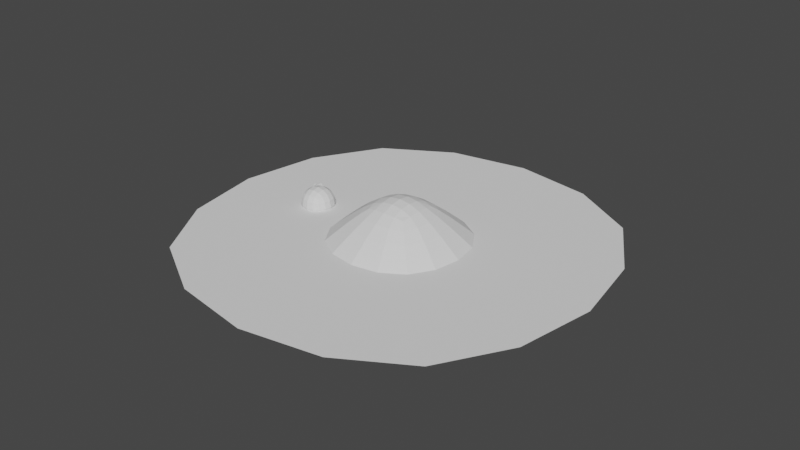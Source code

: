 # Source: World.blend  (saved by Blender 3.5.10; exported with 4.5.12 LTS)
import bpy
from mathutils import Matrix  # noqa: F401  (used for matrix-valued properties, if any)

bpy.ops.wm.read_factory_settings(use_empty=True)
scene = bpy.context.scene
scene.name = 'Scene'

# ---- collections
col_collection = bpy.data.collections.new('Collection'); scene.collection.children.link(col_collection)

# ---- materials (node trees are filled in below, after node groups)
mat_house = bpy.data.materials.new('House')
mat_house.use_transparent_shadow = False
mat_wood = bpy.data.materials.new('Wood')
mat_wood.use_transparent_shadow = False

# ---- node groups
ng_auto_smooth = bpy.data.node_groups.new('Auto Smooth', 'GeometryNodeTree')
_s = ng_auto_smooth.interface.new_socket(name='Geometry', in_out='OUTPUT', socket_type='NodeSocketGeometry')
_s = ng_auto_smooth.interface.new_socket(name='Geometry', in_out='INPUT', socket_type='NodeSocketGeometry')
_s = ng_auto_smooth.interface.new_socket(name='Angle', in_out='INPUT', socket_type='NodeSocketFloat')
_s.subtype = 'ANGLE'
_s.min_value = 0.0
_s.max_value = 3.142
ng_auto_smooth.is_modifier = True
_N = ng_auto_smooth.nodes; _L = ng_auto_smooth.links
n0 = _N.new('NodeGroupOutput'); n0.name = 'Group Output'; n0.location = (480, -100)
n1 = _N.new('NodeGroupInput'); n1.name = 'Group Input'; n1.location = (-420, -300)
n2 = _N.new('NodeGroupInput'); n2.name = 'Group Input.001'; n2.location = (-60, -100)
n3 = _N.new('GeometryNodeSetShadeSmooth'); n3.name = 'Set Shade Smooth'; n3.location = (120, -100)
n3.domain = 'EDGE'
n4 = _N.new('GeometryNodeSetShadeSmooth'); n4.name = 'Set Shade Smooth.001'; n4.location = (300, -100)
n5 = _N.new('GeometryNodeInputMeshEdgeAngle'); n5.name = 'Edge Angle'; n5.location = (-420, -220)
n6 = _N.new('GeometryNodeInputEdgeSmooth'); n6.name = 'Is Edge Smooth'; n6.location = (-60, -160)
n7 = _N.new('GeometryNodeInputShadeSmooth'); n7.name = 'Is Face Smooth'; n7.location = (-240, -340)
n8 = _N.new('FunctionNodeBooleanMath'); n8.name = 'Boolean Math'; n8.location = (-60, -220)
n9 = _N.new('FunctionNodeCompare'); n9.name = 'Compare'; n9.location = (-240, -180)
n9.operation = 'LESS_EQUAL'
_L.new(n5.outputs[0], n9.inputs[0])
_L.new(n4.outputs[0], n0.inputs[0])
_L.new(n1.outputs[1], n9.inputs[1])
_L.new(n9.outputs[0], n8.inputs[0])
_L.new(n7.outputs[0], n8.inputs[1])
_L.new(n2.outputs[0], n3.inputs[0])
_L.new(n6.outputs[0], n3.inputs[1])
_L.new(n3.outputs[0], n4.inputs[0])
_L.new(n8.outputs[0], n3.inputs[2])
n0.is_active_output = True

# ---- material node trees
mat_house.use_nodes = True; mat_house.node_tree.nodes.clear()
_N = mat_house.node_tree.nodes; _L = mat_house.node_tree.links
n0 = _N.new('ShaderNodeBsdfPrincipled'); n0.name = 'Principled BSDF'; n0.location = (10, 300)
n0.distribution = 'GGX'
n0.subsurface_method = 'RANDOM_WALK_SKIN'
n0.inputs[3].default_value = 1.45
n0.inputs[27].default_value = (0.0, 0.0, 0.0, 1.0)
n0.inputs[28].default_value = 1.0
n1 = _N.new('ShaderNodeOutputMaterial'); n1.name = 'Material Output'; n1.location = (300, 300)
_L.new(n0.outputs[0], n1.inputs[0])
n1.is_active_output = True
mat_wood.use_nodes = True; mat_wood.node_tree.nodes.clear()
_N = mat_wood.node_tree.nodes; _L = mat_wood.node_tree.links
n0 = _N.new('ShaderNodeBsdfPrincipled'); n0.name = 'Principled BSDF'; n0.location = (10, 300)
n0.distribution = 'GGX'
n0.subsurface_method = 'RANDOM_WALK_SKIN'
n0.inputs[3].default_value = 1.45
n0.inputs[27].default_value = (0.0, 0.0, 0.0, 1.0)
n0.inputs[28].default_value = 1.0
n1 = _N.new('ShaderNodeOutputMaterial'); n1.name = 'Material Output'; n1.location = (300, 300)
_L.new(n0.outputs[0], n1.inputs[0])
n1.is_active_output = True

# ---- world
world_world = bpy.data.worlds.new('World'); scene.world = world_world
world_world.use_nodes = True; world_world.node_tree.nodes.clear()
_N = world_world.node_tree.nodes; _L = world_world.node_tree.links
n0 = _N.new('ShaderNodeOutputWorld'); n0.name = 'World Output'; n0.location = (300, 300)
n1 = _N.new('ShaderNodeBackground'); n1.name = 'Background'; n1.location = (10, 300)
n1.inputs[0].default_value = (0.05088, 0.05088, 0.05088, 1.0)
_L.new(n1.outputs[0], n0.inputs[0])
n0.is_active_output = True
world_world.color = (0.05088, 0.05088, 0.05088)
world_world.use_sun_shadow = False
world_world.sun_shadow_jitter_overblur = 0.0

# ---- meshes
me_plane = bpy.data.meshes.new('Plane')
me_plane.from_pydata([(-40.2, -40.2, 0.0), (40.2, -40.2, 0.0), (-40.2, 40.2, 0.0), (40.2, 40.2, 0.0), (-14.74, -14.74, -1.064), (-3.569, -3.569, 7.891), (-14.74, 14.74, -1.064), (-3.569, 3.569, 7.891), (14.74, -14.74, -1.064), (3.569, -3.569, 7.891), (14.74, 14.74, -1.064), (3.569, 3.569, 7.891), (-22.81, -3.119, -3.174), (-22.81, -3.119, 3.985), (-22.81, 4.04, -3.174), (-22.81, 4.04, 3.985), (-15.65, -3.119, -3.174), (-15.65, -3.119, 3.985), (-15.65, 4.04, -3.174), (-15.65, 4.04, 3.985)], [], [(0, 1, 3, 2), (4, 5, 7, 6), (6, 7, 11, 10), (10, 11, 9, 8), (8, 9, 5, 4), (11, 7, 5, 9), (12, 13, 15, 14), (14, 15, 19, 18), (18, 19, 17, 16), (16, 17, 13, 12), (14, 18, 16, 12), (19, 15, 13, 17)])
_uv = me_plane.uv_layers.new(name='UVMap')
_uv.uv.foreach_set('vector', [0.0, 0.0, 1.0, 0.0, 1.0, 1.0, 0.0, 1.0, 0.375, 0.0, 0.625, 0.0, 0.625, 0.25, 0.375, 0.25, 0.375, 0.25, 0.625, 0.25, 0.625, 0.5, 0.375, 0.5, 0.375, 0.5, 0.625, 0.5, 0.625, 0.75, 0.375, 0.75, 0.375, 0.75, 0.625, 0.75, 0.625, 1.0, 0.375, 1.0, 0.625, 0.5, 0.875, 0.5, 0.875, 0.75, 0.625, 0.75, 0.375, 0.0, 0.625, 0.0, 0.625, 0.25, 0.375, 0.25, 0.375, 0.25, 0.625, 0.25, 0.625, 0.5, 0.375, 0.5, 0.375, 0.5, 0.625, 0.5, 0.625, 0.75, 0.375, 0.75, 0.375, 0.75, 0.625, 0.75, 0.625, 1.0, 0.375, 1.0, 0.125, 0.5, 0.375, 0.5, 0.375, 0.75, 0.125, 0.75, 0.625, 0.5, 0.875, 0.5, 0.875, 0.75, 0.625, 0.75])
me_plane.update()
me_cube_001 = bpy.data.meshes.new('Cube.001')
me_cube_001.from_pydata([(-0.2359, -2.151, 4.282), (-0.2359, 2.151, -0.02098), (-0.2359, 2.151, 4.282), (-0.2359, -2.151, -0.02098), (-0.2359, -2.151, 2.102), (-0.2359, 2.151, 2.102), (-0.2359, -2.151, 2.5), (-0.2359, 2.151, 2.5), (1.765, -2.151, -0.02098), (1.765, 2.151, 4.282), (1.765, -2.151, 4.282), (1.765, 2.151, -0.02098), (1.765, 2.151, 2.102), (1.765, -2.151, 2.102), (1.765, 2.151, 2.5), (1.765, -2.151, 2.5), (-2.151, 2.151, 2.5), (1.415, -2.151, 2.5), (1.415, 2.151, 2.5), (0.1132, 2.151, 2.5), (0.1132, -2.151, 2.5), (2.151, 2.151, 2.5), (2.151, -2.151, 2.5), (-2.151, -2.151, 2.5), (-2.151, -2.151, 2.102), (2.151, -2.151, 2.102), (2.151, 2.151, 2.102), (-2.151, 2.151, 2.102), (0.1132, -2.151, 2.102), (0.1132, 2.151, 2.102), (1.415, 2.151, 2.102), (1.415, -2.151, 2.102), (1.415, -2.151, -0.02098), (1.415, 2.151, 4.282), (1.415, 2.151, -0.02098), (1.415, -2.151, 4.282), (0.1132, -2.151, 4.282), (0.1132, -2.151, -0.02098), (0.1132, 2.151, 4.282), (0.1132, 2.151, -0.02098), (-2.151, 2.151, -0.02098), (-2.151, 2.151, 4.282), (2.151, 2.151, -0.02098), (2.151, 2.151, 4.282), (-2.151, -2.151, -0.02098), (-2.151, -2.151, 4.282), (2.151, -2.151, -0.02098), (2.151, -2.151, 4.282), (-0.3031, 2.363, 2.5), (-0.3031, 2.363, 2.102), (-0.2411, -2.31, 2.5), (-0.2411, -2.31, 2.102), (-0.2411, -2.31, -0.02098), (0.1164, -2.31, 2.102), (-2.383, 2.363, 2.102), (0.1164, -2.31, 2.5), (-2.383, 2.363, 2.5), (1.761, -2.31, 2.5), (1.761, -2.31, 2.102), (1.869, 2.363, 2.5), (1.869, 2.363, 2.102), (1.761, -2.31, -0.02098), (1.404, -2.31, -0.02098), (1.49, 2.363, 2.102), (2.289, -2.31, 2.102), (1.49, 2.363, 2.5), (2.289, -2.31, 2.5), (1.404, -2.31, 2.5), (0.07604, 2.363, 2.5), (2.289, 2.363, 2.5), (-2.383, -2.31, 2.5), (1.404, -2.31, 2.102), (0.07604, 2.363, 2.102), (2.289, 2.363, 2.102), (-2.383, -2.31, 2.102), (0.1164, -2.31, -0.02098), (-0.3414, 2.474, 2.5), (-0.3414, 2.474, 2.102), (-0.2764, -2.421, 2.5), (-0.2764, -2.421, 2.102), (0.09817, -2.421, 2.102), (-2.521, 2.474, 2.102), (0.09817, -2.421, 2.5), (-2.521, 2.474, 2.5), (1.822, -2.421, 2.5), (1.822, -2.421, 2.102), (1.935, 2.474, 2.5), (1.935, 2.474, 2.102), (1.537, 2.474, 2.102), (2.375, -2.421, 2.102), (1.537, 2.474, 2.5), (2.375, -2.421, 2.5), (1.447, -2.421, 2.5), (0.05587, 2.474, 2.5), (2.375, 2.474, 2.5), (-2.521, -2.421, 2.5), (1.447, -2.421, 2.102), (0.05587, 2.474, 2.102), (2.375, 2.474, 2.102), (-2.521, -2.421, 2.102), (-0.2025, -2.421, 2.414), (-0.2025, -2.421, 2.187), (0.02427, -2.421, 2.187), (0.02427, -2.421, 2.414), (1.748, -2.421, 2.414), (1.748, -2.421, 2.187), (1.521, -2.421, 2.414), (1.521, -2.421, 2.187), (-0.2495, -2.421, 2.301), (-0.08911, -2.421, 2.141), (-0.08911, -2.421, 2.461), (1.795, -2.421, 2.301), (1.634, -2.421, 2.461), (1.634, -2.421, 2.14), (0.07123, -2.421, 2.301), (1.474, -2.421, 2.301), (1.634, -2.624, 2.301), (-0.08911, -2.624, 2.301), (-0.1875, -2.624, 2.301), (-0.2495, -2.567, 2.301), (-0.2025, -2.567, 2.187), (-0.1587, -2.624, 2.231), (-0.08911, -2.567, 2.141), (-0.08911, -2.624, 2.202), (-0.08911, -2.624, 2.399), (-0.08911, -2.567, 2.461), (-0.2025, -2.567, 2.414), (-0.1587, -2.624, 2.37), (1.795, -2.567, 2.301), (1.733, -2.624, 2.301), (1.704, -2.624, 2.231), (1.748, -2.567, 2.187), (1.634, -2.624, 2.399), (1.634, -2.567, 2.461), (1.565, -2.624, 2.37), (1.521, -2.567, 2.414), (1.634, -2.567, 2.14), (1.634, -2.624, 2.202), (1.565, -2.624, 2.231), (1.521, -2.567, 2.187), (0.07123, -2.567, 2.301), (0.009295, -2.624, 2.301), (-0.01953, -2.624, 2.231), (0.02427, -2.567, 2.187), (1.536, -2.624, 2.301), (1.474, -2.567, 2.301), (-0.01953, -2.624, 2.37), (0.02427, -2.567, 2.414), (1.704, -2.624, 2.37), (1.748, -2.567, 2.414), (1.063, -2.105, 1.072), (1.046, -2.105, 1.07), (1.028, -2.105, 1.065), (1.013, -2.105, 1.057), (0.9989, -2.105, 1.045), (0.9876, -2.105, 1.032), (0.9791, -2.105, 1.016), (0.9739, -2.105, 0.9988), (0.9722, -2.105, 0.981), (0.9739, -2.105, 0.9633), (0.9791, -2.105, 0.9462), (0.9876, -2.105, 0.9304), (0.9989, -2.105, 0.9166), (1.013, -2.105, 0.9053), (1.028, -2.105, 0.8968), (1.046, -2.105, 0.8916), (1.063, -2.105, 0.8899), (1.081, -2.105, 0.8916), (1.098, -2.105, 0.8968), (1.114, -2.105, 0.9053), (1.128, -2.105, 0.9166), (1.139, -2.105, 0.9304), (1.148, -2.105, 0.9462), (1.153, -2.105, 0.9633), (1.154, -2.105, 0.981), (1.153, -2.105, 0.9988), (1.148, -2.105, 1.016), (1.139, -2.105, 1.032), (1.128, -2.105, 1.045), (1.114, -2.105, 1.057), (1.098, -2.105, 1.065), (1.081, -2.105, 1.07), (1.063, -2.175, 1.114), (1.063, -2.241, 1.047), (1.063, -2.208, 1.105), (1.063, -2.232, 1.08), (1.05, -2.241, 1.046), (1.037, -2.175, 1.111), (1.044, -2.232, 1.079), (1.039, -2.208, 1.102), (1.038, -2.241, 1.042), (1.013, -2.175, 1.103), (1.025, -2.232, 1.073), (1.016, -2.208, 1.095), (1.026, -2.241, 1.036), (0.9897, -2.175, 1.091), (1.008, -2.232, 1.064), (0.9947, -2.208, 1.084), (1.016, -2.241, 1.028), (0.9697, -2.175, 1.075), (0.993, -2.232, 1.051), (0.9759, -2.208, 1.068), (1.008, -2.241, 1.018), (0.9532, -2.175, 1.055), (0.9807, -2.232, 1.036), (0.9605, -2.208, 1.05), (1.002, -2.241, 1.006), (0.9409, -2.175, 1.032), (0.9715, -2.232, 1.019), (0.9491, -2.208, 1.028), (0.9982, -2.241, 0.994), (0.9334, -2.175, 1.007), (0.9658, -2.232, 1.0), (0.9421, -2.208, 1.005), (0.997, -2.241, 0.981), (0.9309, -2.175, 0.981), (0.9639, -2.232, 0.981), (0.9397, -2.208, 0.981), (0.9982, -2.241, 0.9681), (0.9334, -2.175, 0.9552), (0.9658, -2.232, 0.9616), (0.9421, -2.208, 0.9569), (1.002, -2.241, 0.9556), (0.9409, -2.175, 0.9303), (0.9715, -2.232, 0.943), (0.9491, -2.208, 0.9337), (1.008, -2.241, 0.9442), (0.9532, -2.175, 0.9074), (0.9807, -2.232, 0.9258), (0.9605, -2.208, 0.9124), (1.016, -2.241, 0.9341), (0.9697, -2.175, 0.8874), (0.993, -2.232, 0.9107), (0.9759, -2.208, 0.8936), (1.026, -2.241, 0.9258), (0.9897, -2.175, 0.8709), (1.008, -2.232, 0.8984), (0.9947, -2.208, 0.8782), (1.038, -2.241, 0.9197), (1.013, -2.175, 0.8586), (1.025, -2.232, 0.8892), (1.016, -2.208, 0.8668), (1.05, -2.241, 0.9159), (1.037, -2.175, 0.8511), (1.044, -2.232, 0.8835), (1.039, -2.208, 0.8598), (1.063, -2.241, 0.9147), (1.063, -2.175, 0.8486), (1.063, -2.232, 0.8816), (1.063, -2.208, 0.8574), (1.076, -2.241, 0.9159), (1.089, -2.175, 0.8511), (1.083, -2.232, 0.8835), (1.087, -2.208, 0.8598), (1.089, -2.241, 0.9197), (1.114, -2.175, 0.8586), (1.101, -2.232, 0.8892), (1.111, -2.208, 0.8668), (1.1, -2.241, 0.9258), (1.137, -2.175, 0.8709), (1.119, -2.232, 0.8984), (1.132, -2.208, 0.8782), (1.11, -2.241, 0.9341), (1.157, -2.175, 0.8874), (1.134, -2.232, 0.9107), (1.151, -2.208, 0.8936), (1.119, -2.241, 0.9442), (1.174, -2.175, 0.9074), (1.146, -2.232, 0.9258), (1.166, -2.208, 0.9124), (1.125, -2.241, 0.9556), (1.186, -2.175, 0.9303), (1.155, -2.232, 0.943), (1.178, -2.208, 0.9337), (1.128, -2.241, 0.9681), (1.193, -2.175, 0.9552), (1.161, -2.232, 0.9616), (1.185, -2.208, 0.9569), (1.13, -2.241, 0.981), (1.196, -2.175, 0.981), (1.163, -2.232, 0.981), (1.187, -2.208, 0.981), (1.128, -2.241, 0.994), (1.193, -2.175, 1.007), (1.161, -2.232, 1.0), (1.185, -2.208, 1.005), (1.125, -2.241, 1.006), (1.186, -2.175, 1.032), (1.155, -2.232, 1.019), (1.178, -2.208, 1.028), (1.119, -2.241, 1.018), (1.174, -2.175, 1.055), (1.146, -2.232, 1.036), (1.166, -2.208, 1.05), (1.11, -2.241, 1.028), (1.157, -2.175, 1.075), (1.134, -2.232, 1.051), (1.151, -2.208, 1.068), (1.1, -2.241, 1.036), (1.137, -2.175, 1.091), (1.119, -2.232, 1.064), (1.132, -2.208, 1.084), (1.089, -2.241, 1.042), (1.114, -2.175, 1.103), (1.101, -2.232, 1.073), (1.111, -2.208, 1.095), (1.076, -2.241, 1.046), (1.089, -2.175, 1.111), (1.083, -2.232, 1.079), (1.087, -2.208, 1.102), (-2.051, -2.264, 2.288), (0.06425, -2.252, 4.216), (-2.226, -2.264, 2.517), (-0.1107, -2.252, 4.445), (-2.051, -2.058, 2.288), (0.06425, -2.046, 4.216), (-2.226, -2.058, 2.517), (-0.1107, -2.046, 4.445), (2.224, -2.296, 2.432), (-0.1796, -2.296, 4.459), (2.041, -2.296, 2.208), (-0.3623, -2.296, 4.236), (2.224, -2.089, 2.432), (-0.1796, -2.089, 4.459), (2.041, -2.089, 2.208), (-0.3623, -2.089, 4.236), (-2.162, -2.257, -0.3774), (0.04602, -2.257, 2.079), (-2.377, -2.257, -0.1847), (-0.1684, -2.257, 2.272), (-2.162, -2.05, -0.3774), (0.04602, -2.05, 2.079), (-2.377, -2.05, -0.1847), (-0.1684, -2.05, 2.272), (-2.271, 2.039, -0.3149), (-2.235, -0.3089, 2.008), (-2.278, 2.242, -0.1099), (-2.242, -0.1063, 2.213), (-2.064, 2.045, -0.3128), (-2.029, -0.3037, 2.01), (-2.072, 2.247, -0.1078), (-2.036, -0.101, 2.215), (-2.147, -2.067, -0.2541), (-2.034, 0.131, 2.17), (-2.15, -2.27, -0.04906), (-2.038, -0.07175, 2.375), (-2.353, -2.062, -0.2519), (-2.241, 0.1366, 2.172), (-2.357, -2.264, -0.04694), (-2.244, -0.0661, 2.377), (-2.021, -1.896, 2.235), (-2.021, -1.896, 4.341), (-2.027, -2.184, 2.235), (-2.027, -2.184, 4.341), (-2.227, -1.892, 2.235), (-2.227, -1.892, 4.341), (-2.233, -2.18, 2.235), (-2.233, -2.18, 4.341), (2.215, -2.226, 1.978), (2.215, -2.226, 4.288), (1.926, -2.226, 1.978), (1.926, -2.226, 4.288), (2.215, -2.019, 1.978), (2.215, -2.019, 4.288), (1.926, -2.019, 1.978), (1.926, -2.019, 4.288), (2.036, 2.246, -0.249), (-0.1765, 2.236, 2.06), (2.238, 2.252, -0.044), (0.02616, 2.242, 2.265), (2.04, 2.039, -0.2469), (-0.172, 2.029, 2.062), (2.243, 2.046, -0.04188), (0.03067, 2.036, 2.267), (-1.996, 2.16, -0.2005), (0.2627, 2.033, 2.223), (-2.199, 2.164, 0.004533), (0.05995, 2.037, 2.428), (-1.99, 2.366, -0.1983), (0.269, 2.24, 2.225), (-2.193, 2.37, 0.006659), (0.06632, 2.244, 2.43), (-1.991, 2.288, 2.179), (-1.991, 2.288, 4.285), (-1.997, 1.999, 2.179), (-1.997, 1.999, 4.285), (-2.197, 2.292, 2.179), (-2.197, 2.292, 4.285), (-2.204, 2.004, 2.179), (-2.204, 2.004, 4.285), (2.374, 2.275, 2.204), (2.374, 2.275, 4.31), (2.368, 1.986, 2.204), (2.368, 1.986, 4.31), (2.168, 2.279, 2.204), (2.168, 2.279, 4.31), (2.161, 1.991, 2.204), (2.161, 1.991, 4.31), (2.069, 2.039, -0.3149), (2.105, -0.3089, 2.008), (2.062, 2.242, -0.1099), (2.098, -0.1063, 2.213), (2.276, 2.045, -0.3128), (2.312, -0.3037, 2.01), (2.269, 2.247, -0.1078), (2.304, -0.101, 2.215), (2.166, -2.053, -0.2804), (2.306, 0.131, 2.17), (2.162, -2.256, -0.07539), (2.302, -0.07175, 2.375), (1.959, -2.047, -0.2783), (2.099, 0.1366, 2.172), (1.956, -2.25, -0.07326), (2.096, -0.0661, 2.377), (-0.4543, 2.621, 5.826), (0.4543, 2.621, 5.826), (-0.2917, 2.621, 5.913), (-0.1005, 2.621, 5.958), (0.1005, 2.621, 5.958), (0.2917, 2.621, 5.913), (0.4543, -2.621, 5.826), (-0.4543, -2.621, 5.826), (0.2917, -2.621, 5.913), (0.1005, -2.621, 5.958), (-0.1005, -2.621, 5.958), (-0.2917, -2.621, 5.913), (-2.345, 2.621, 4.159), (-2.559, 2.621, 4.286), (-2.456, 2.621, 4.165), (-2.539, 2.621, 4.183), (-2.587, 2.621, 4.211), (-2.593, 2.621, 4.246), (2.559, 2.621, 4.286), (2.345, 2.621, 4.159), (2.593, 2.621, 4.246), (2.587, 2.621, 4.211), (2.539, 2.621, 4.183), (2.456, 2.621, 4.165), (-2.559, -2.621, 4.286), (-2.345, -2.621, 4.159), (-2.593, -2.621, 4.246), (-2.587, -2.621, 4.211), (-2.539, -2.621, 4.183), (-2.456, -2.621, 4.165), (2.345, -2.621, 4.159), (2.559, -2.621, 4.286), (2.456, -2.621, 4.165), (2.539, -2.621, 4.183), (2.587, -2.621, 4.211), (2.593, -2.621, 4.246), (-0.2207, 2.621, 5.635), (-0.3437, 2.621, 5.57), (-0.3437, -2.621, 5.57), (-0.2207, -2.621, 5.635), (-0.07605, 2.621, 5.669), (-0.07605, -2.621, 5.669), (0.07605, 2.621, 5.669), (0.07605, -2.621, 5.669), (0.2207, 2.621, 5.635), (0.2207, -2.621, 5.635), (0.3437, 2.621, 5.57), (0.3437, -2.621, 5.57), (1.858, -2.621, 4.313), (1.774, -2.621, 4.308), (1.774, 2.621, 4.308), (1.858, 2.621, 4.313), (1.921, -2.621, 4.326), (1.921, 2.621, 4.326), (1.957, -2.621, 4.348), (1.957, 2.621, 4.348), (1.962, -2.621, 4.374), (1.962, 2.621, 4.374), (1.936, -2.621, 4.404), (1.936, 2.621, 4.404), (-1.858, 2.621, 4.313), (-1.774, 2.621, 4.308), (-1.774, -2.621, 4.308), (-1.858, -2.621, 4.313), (-1.921, 2.621, 4.326), (-1.921, -2.621, 4.326), (-1.957, 2.621, 4.348), (-1.957, -2.621, 4.348), (-1.962, 2.621, 4.374), (-1.962, -2.621, 4.374), (-1.936, 2.621, 4.404), (-1.936, -2.621, 4.404), (-0.2917, 2.893, 5.913), (-0.4543, 2.893, 5.826), (-0.4543, -2.893, 5.826), (-0.2917, -2.893, 5.913), (-0.1005, 2.893, 5.958), (-0.1005, -2.893, 5.958), (0.1005, 2.893, 5.958), (0.1005, -2.893, 5.958), (0.2917, 2.893, 5.913), (0.2917, -2.893, 5.913), (0.4543, 2.893, 5.826), (0.4543, -2.893, 5.826), (-0.2207, 2.893, 5.635), (-0.3437, 2.893, 5.57), (-0.3437, -2.893, 5.57), (-0.2207, -2.893, 5.635), (-0.07605, 2.893, 5.669), (-0.07605, -2.893, 5.669), (0.07605, 2.893, 5.669), (0.07605, -2.893, 5.669), (0.2207, 2.893, 5.635), (0.2207, -2.893, 5.635), (0.3437, 2.893, 5.57), (0.3437, -2.893, 5.57), (-1.89, -1.988, 4.754), (-1.89, -1.988, 6.033), (-1.89, -1.082, 4.754), (-1.89, -1.082, 6.033), (-0.9843, -1.988, 4.754), (-0.9843, -1.988, 6.033), (-0.9843, -1.082, 4.754), (-0.9843, -1.082, 6.033), (-1.89, -1.988, 5.671), (-1.89, -1.082, 5.671), (-0.9843, -1.082, 5.671), (-0.9843, -1.988, 5.671), (-1.989, -2.087, 5.669), (-1.989, -2.087, 6.035), (-1.989, -0.9831, 6.035), (-0.8853, -0.9831, 6.035), (-0.8853, -2.087, 6.035), (-1.989, -0.9831, 5.669), (-0.8853, -0.9831, 5.669), (-0.8853, -2.087, 5.669), (-1.89, -1.988, 5.736), (-1.89, -1.082, 5.736), (-0.9843, -1.082, 5.736), (-0.9843, -1.988, 5.736)], [], [(37, 28, 53, 75), (15, 17, 67, 57), (40, 27, 5, 1), (8, 13, 58, 61), (16, 41, 2, 7), (20, 36, 0, 6), (36, 38, 2, 0), (22, 15, 57, 66), (18, 14, 59, 65), (46, 25, 13, 8), (34, 30, 12, 11), (22, 47, 10, 15), (47, 43, 9, 10), (18, 33, 9, 14), (4, 3, 52, 51), (13, 25, 64, 58), (16, 7, 48, 56), (27, 24, 74, 54), (12, 30, 63, 60), (20, 6, 50, 55), (24, 4, 51, 74), (5, 27, 54, 49), (25, 26, 73, 64), (39, 29, 30, 34), (1, 5, 29, 39), (32, 31, 28, 37), (11, 12, 26, 42), (42, 26, 25, 46), (3, 4, 24, 44), (44, 24, 27, 40), (15, 10, 35, 17), (10, 9, 33, 35), (19, 38, 33, 18), (7, 2, 38, 19), (17, 35, 36, 20), (35, 33, 38, 36), (14, 9, 43, 21), (21, 43, 47, 22), (6, 0, 45, 23), (23, 45, 41, 16), (0, 2, 41, 45), (57, 67, 92, 84), (70, 56, 83, 95), (75, 53, 51, 52), (64, 73, 98, 89), (66, 57, 84, 91), (50, 70, 95, 78), (56, 48, 76, 83), (73, 60, 87, 98), (65, 59, 86, 90), (69, 66, 91, 94), (55, 50, 78, 82), (53, 71, 96, 80), (58, 64, 89, 85), (61, 58, 71, 62), (19, 18, 65, 68), (7, 19, 68, 48), (17, 20, 55, 67), (30, 29, 72, 63), (14, 21, 69, 59), (29, 5, 49, 72), (3, 37, 75, 52), (21, 22, 66, 69), (31, 32, 62, 71), (32, 8, 61, 62), (28, 31, 71, 53), (6, 23, 70, 50), (26, 12, 60, 73), (23, 16, 56, 70), (81, 83, 76, 77), (78, 79, 101, 108, 100), (89, 91, 84, 85), (88, 90, 86, 87), (84, 92, 106, 112, 104), (97, 93, 90, 88), (77, 76, 93, 97), (96, 92, 82, 80), (87, 86, 94, 98), (98, 94, 91, 89), (79, 78, 95, 99), (99, 95, 83, 81), (74, 51, 79, 99), (68, 65, 90, 93), (54, 74, 99, 81), (71, 58, 85, 96), (48, 68, 93, 76), (63, 72, 97, 88), (51, 53, 80, 79), (67, 55, 82, 92), (60, 63, 88, 87), (72, 49, 77, 97), (49, 54, 81, 77), (59, 69, 94, 86), (112, 106, 135, 133), (114, 103, 147, 140), (80, 82, 103, 114, 102), (96, 85, 105, 113, 107), (85, 84, 104, 111, 105), (82, 78, 100, 110, 103), (92, 96, 107, 115, 106), (79, 80, 102, 109, 101), (106, 115, 145, 135), (137, 116, 144, 138), (113, 105, 131, 136), (116, 132, 134, 144), (141, 146, 124, 117), (129, 148, 132, 116), (101, 109, 122, 120), (104, 112, 133, 149), (115, 107, 139, 145), (111, 104, 149, 128), (130, 129, 116, 137), (100, 108, 119, 126), (110, 100, 126, 125), (105, 111, 128, 131), (102, 114, 140, 143), (123, 117, 118, 121), (107, 113, 136, 139), (109, 102, 143, 122), (117, 124, 127, 118), (103, 110, 125, 147), (142, 141, 117, 123), (119, 120, 121, 118), (123, 121, 120, 122), (125, 126, 127, 124), (129, 130, 131, 128), (133, 135, 134, 132), (137, 138, 139, 136), (141, 142, 143, 140), (145, 139, 138, 144), (126, 119, 118, 127), (142, 123, 122, 143), (147, 125, 124, 146), (148, 129, 128, 149), (149, 133, 132, 148), (130, 137, 136, 131), (146, 141, 140, 147), (135, 145, 144, 134), (108, 101, 120, 119), (154, 153, 195, 199), (181, 180, 303, 307), (168, 167, 251, 255), (155, 154, 199, 203), (169, 168, 255, 259), (156, 155, 203, 207), (151, 150, 182, 187), (170, 169, 259, 263), (157, 156, 207, 211), (171, 170, 263, 267), (158, 157, 211, 215), (172, 171, 267, 271), (159, 158, 215, 219), (173, 172, 271, 275), (160, 159, 219, 223), (174, 173, 275, 279), (161, 160, 223, 227), (175, 174, 279, 283), (162, 161, 227, 231), (176, 175, 283, 287), (163, 162, 231, 235), (177, 176, 287, 291), (164, 163, 235, 239), (178, 177, 291, 295), (165, 164, 239, 243), (152, 151, 187, 191), (179, 178, 295, 299), (166, 165, 243, 247), (153, 152, 191, 195), (180, 179, 299, 303), (167, 166, 247, 251), (150, 181, 307, 182), (187, 182, 184, 189), (189, 184, 185, 188), (188, 185, 183, 186), (191, 187, 189, 193), (193, 189, 188, 192), (192, 188, 186, 190), (195, 191, 193, 197), (197, 193, 192, 196), (196, 192, 190, 194), (199, 195, 197, 201), (201, 197, 196, 200), (200, 196, 194, 198), (203, 199, 201, 205), (205, 201, 200, 204), (204, 200, 198, 202), (207, 203, 205, 209), (209, 205, 204, 208), (208, 204, 202, 206), (211, 207, 209, 213), (213, 209, 208, 212), (212, 208, 206, 210), (215, 211, 213, 217), (217, 213, 212, 216), (216, 212, 210, 214), (219, 215, 217, 221), (221, 217, 216, 220), (220, 216, 214, 218), (223, 219, 221, 225), (225, 221, 220, 224), (224, 220, 218, 222), (227, 223, 225, 229), (229, 225, 224, 228), (228, 224, 222, 226), (231, 227, 229, 233), (233, 229, 228, 232), (232, 228, 226, 230), (235, 231, 233, 237), (237, 233, 232, 236), (236, 232, 230, 234), (239, 235, 237, 241), (241, 237, 236, 240), (240, 236, 234, 238), (243, 239, 241, 245), (245, 241, 240, 244), (244, 240, 238, 242), (247, 243, 245, 249), (249, 245, 244, 248), (248, 244, 242, 246), (251, 247, 249, 253), (253, 249, 248, 252), (252, 248, 246, 250), (255, 251, 253, 257), (257, 253, 252, 256), (256, 252, 250, 254), (259, 255, 257, 261), (261, 257, 256, 260), (260, 256, 254, 258), (263, 259, 261, 265), (265, 261, 260, 264), (264, 260, 258, 262), (267, 263, 265, 269), (269, 265, 264, 268), (268, 264, 262, 266), (271, 267, 269, 273), (273, 269, 268, 272), (272, 268, 266, 270), (275, 271, 273, 277), (277, 273, 272, 276), (276, 272, 270, 274), (279, 275, 277, 281), (281, 277, 276, 280), (280, 276, 274, 278), (283, 279, 281, 285), (285, 281, 280, 284), (284, 280, 278, 282), (287, 283, 285, 289), (289, 285, 284, 288), (288, 284, 282, 286), (291, 287, 289, 293), (293, 289, 288, 292), (292, 288, 286, 290), (295, 291, 293, 297), (297, 293, 292, 296), (296, 292, 290, 294), (299, 295, 297, 301), (301, 297, 296, 300), (300, 296, 294, 298), (303, 299, 301, 305), (305, 301, 300, 304), (304, 300, 298, 302), (307, 303, 305, 309), (309, 305, 304, 308), (308, 304, 302, 306), (182, 307, 309, 184), (184, 309, 308, 185), (185, 308, 306, 183), (186, 183, 306, 302, 298, 294, 290, 286, 282, 278, 274, 270, 266, 262, 258, 254, 250, 246, 242, 238, 234, 230, 226, 222, 218, 214, 210, 206, 202, 198, 194, 190), (310, 311, 313, 312), (312, 313, 317, 316), (316, 317, 315, 314), (314, 315, 311, 310), (318, 319, 321, 320), (320, 321, 325, 324), (324, 325, 323, 322), (322, 323, 319, 318), (326, 327, 329, 328), (328, 329, 333, 332), (332, 333, 331, 330), (330, 331, 327, 326), (334, 335, 337, 336), (336, 337, 341, 340), (340, 341, 339, 338), (338, 339, 335, 334), (342, 343, 345, 344), (344, 345, 349, 348), (348, 349, 347, 346), (346, 347, 343, 342), (350, 351, 353, 352), (352, 353, 357, 356), (356, 357, 355, 354), (354, 355, 351, 350), (358, 359, 361, 360), (360, 361, 365, 364), (364, 365, 363, 362), (362, 363, 359, 358), (366, 367, 369, 368), (368, 369, 373, 372), (372, 373, 371, 370), (370, 371, 367, 366), (374, 375, 377, 376), (376, 377, 381, 380), (380, 381, 379, 378), (378, 379, 375, 374), (382, 383, 385, 384), (384, 385, 389, 388), (388, 389, 387, 386), (386, 387, 383, 382), (390, 391, 393, 392), (392, 393, 397, 396), (396, 397, 395, 394), (394, 395, 391, 390), (398, 399, 401, 400), (400, 401, 405, 404), (404, 405, 403, 402), (402, 403, 399, 398), (406, 407, 409, 408), (408, 409, 413, 412), (412, 413, 411, 410), (410, 411, 407, 406), (427, 414, 451, 484), (432, 415, 420, 445), (438, 421, 414, 427), (414, 421, 425, 416), (416, 425, 424, 417), (417, 424, 423, 418), (418, 423, 422, 419), (419, 422, 420, 415), (435, 436, 467, 469), (444, 433, 437, 446), (446, 437, 436, 447), (447, 436, 435, 448), (448, 435, 434, 449), (449, 434, 432, 445), (426, 439, 443, 428), (428, 443, 442, 429), (429, 442, 441, 430), (430, 441, 440, 431), (431, 440, 438, 427), (433, 444, 439, 426), (475, 474, 478, 480, 482, 484, 451, 450, 454, 456, 458, 460, 473, 471, 469, 467, 465, 464), (463, 462, 466, 468, 470, 472, 461, 459, 457, 455, 453, 452, 485, 483, 481, 479, 477, 476), (418, 419, 494, 492), (415, 432, 473, 460), (429, 430, 480, 478), (448, 449, 470, 468), (445, 420, 461, 472), (450, 451, 499, 498), (441, 442, 479, 481), (425, 421, 488, 489), (434, 435, 469, 471), (457, 459, 507, 505), (430, 431, 482, 480), (458, 456, 504, 506), (449, 445, 472, 470), (444, 446, 462, 463), (440, 441, 481, 483), (432, 434, 471, 473), (415, 460, 508, 496), (437, 433, 464, 465), (431, 427, 484, 482), (423, 424, 491, 493), (426, 428, 474, 475), (438, 440, 483, 485), (446, 447, 466, 462), (414, 416, 486, 487), (443, 439, 476, 477), (436, 437, 465, 467), (433, 426, 475, 464), (455, 457, 505, 503), (439, 444, 463, 476), (428, 429, 478, 474), (447, 448, 468, 466), (421, 438, 485, 452), (417, 418, 492, 490), (442, 443, 477, 479), (495, 493, 505, 507), (494, 496, 508, 506), (487, 486, 498, 499), (497, 495, 507, 509), (489, 488, 500, 501), (486, 490, 502, 498), (491, 489, 501, 503), (490, 492, 504, 502), (493, 491, 503, 505), (492, 494, 506, 504), (460, 458, 506, 508), (451, 414, 487, 499), (452, 453, 501, 500), (422, 423, 493, 495), (459, 461, 509, 507), (416, 417, 490, 486), (454, 450, 498, 502), (424, 425, 489, 491), (453, 455, 503, 501), (419, 415, 496, 494), (461, 420, 497, 509), (456, 454, 502, 504), (421, 452, 500, 488), (420, 422, 495, 497), (511, 513, 524, 523), (521, 520, 528, 529), (517, 515, 526, 525), (519, 518, 522, 527), (512, 516, 514, 510), (511, 515, 533, 530), (514, 521, 518, 510), (516, 520, 521, 514), (512, 519, 520, 516), (510, 518, 519, 512), (522, 523, 524, 527), (527, 524, 525, 528), (528, 525, 526, 529), (529, 526, 523, 522), (515, 511, 523, 526), (520, 519, 527, 528), (518, 521, 529, 522), (513, 517, 525, 524), (532, 531, 530, 533), (517, 513, 531, 532), (515, 517, 532, 533), (513, 511, 530, 531)])
me_cube_001.polygons.foreach_set('use_smooth', [1, 1, 1, 1, 1, 1, 1, 1, 1, 1, 1, 1, 1, 1, 1, 1, 1, 1, 1, 1, 1, 1, 1, 1, 1, 1, 1, 1, 1, 1, 1, 1, 1, 1, 1, 1, 1, 1, 1, 1, 1, 1, 1, 1, 1, 1, 1, 1, 1, 1, 1, 1, 1, 1, 1, 1, 1, 1, 1, 1, 1, 1, 1, 1, 1, 1, 1, 1, 1, 1, 1, 1, 1, 1, 1, 1, 1, 1, 1, 1, 1, 1, 1, 1, 1, 1, 1, 1, 1, 1, 1, 1, 1, 1, 1, 1, 1, 1, 1, 1, 1, 1, 1, 1, 1, 1, 1, 1, 1, 1, 1, 1, 1, 1, 1, 1, 1, 1, 1, 1, 1, 1, 1, 1, 1, 1, 1, 1, 1, 1, 1, 1, 1, 1, 1, 1, 1, 1, 1, 1, 1, 1, 1, 1, 1, 1, 1, 1, 1, 1, 1, 1, 1, 1, 1, 1, 1, 1, 1, 1, 1, 1, 1, 1, 1, 1, 1, 1, 1, 1, 1, 1, 1, 1, 1, 1, 1, 1, 1, 1, 1, 1, 1, 1, 1, 1, 1, 1, 1, 1, 1, 1, 1, 1, 1, 1, 1, 1, 1, 1, 1, 1, 1, 1, 1, 1, 1, 1, 1, 1, 1, 1, 1, 1, 1, 1, 1, 1, 1, 1, 1, 1, 1, 1, 1, 1, 1, 1, 1, 1, 1, 1, 1, 1, 1, 1, 1, 1, 1, 1, 1, 1, 1, 1, 1, 1, 1, 1, 1, 1, 1, 1, 1, 1, 1, 1, 1, 1, 1, 1, 1, 1, 1, 1, 1, 1, 1, 1, 1, 1, 1, 1, 1, 1, 1, 1, 1, 1, 1, 1, 1, 1, 1, 1, 1, 1, 1, 1, 1, 1, 1, 1, 1, 1, 1, 1, 1, 1, 1, 1, 1, 1, 1, 1, 1, 1, 1, 1, 1, 1, 1, 1, 1, 1, 1, 1, 1, 1, 1, 1, 1, 1, 1, 1, 1, 1, 1, 1, 1, 1, 1, 1, 1, 1, 1, 1, 1, 1, 1, 1, 1, 1, 1, 1, 1, 1, 1, 1, 1, 1, 1, 1, 1, 1, 1, 1, 1, 1, 1, 1, 1, 1, 1, 1, 1, 1, 1, 1, 1, 1, 1, 1, 1, 1, 1, 1, 1, 1, 1, 1, 1, 1, 1, 1, 1, 1, 1, 1, 1, 1, 1, 1, 1, 1, 1, 1, 1, 1, 1, 1, 0, 0, 0, 0, 0, 0, 0, 0, 0, 0, 0, 0, 0, 0, 0, 0, 0, 0, 0, 0, 0, 0])
me_cube_001.polygons.foreach_set('material_index', [1, 1, 0, 1, 0, 0, 0, 1, 1, 0, 0, 0, 0, 0, 1, 1, 1, 1, 1, 1, 1, 1, 1, 0, 0, 0, 0, 0, 0, 0, 0, 0, 0, 0, 0, 0, 0, 0, 0, 0, 0, 1, 1, 1, 1, 1, 1, 1, 1, 1, 1, 1, 1, 1, 1, 1, 1, 1, 1, 1, 1, 1, 1, 1, 1, 1, 1, 1, 1, 1, 1, 1, 1, 1, 1, 1, 1, 1, 1, 1, 1, 1, 1, 1, 1, 1, 1, 1, 1, 1, 1, 1, 1, 1, 1, 1, 1, 1, 1, 1, 1, 1, 1, 1, 1, 1, 1, 1, 1, 1, 1, 1, 1, 1, 1, 1, 1, 1, 1, 1, 1, 1, 1, 1, 1, 1, 1, 1, 1, 1, 1, 1, 1, 1, 1, 1, 1, 1, 1, 1, 1, 1, 1, 1, 1, 1, 1, 1, 1, 1, 1, 1, 1, 1, 1, 1, 1, 1, 1, 1, 1, 1, 1, 1, 1, 1, 1, 1, 1, 1, 1, 1, 1, 1, 1, 1, 1, 1, 1, 1, 1, 1, 1, 1, 1, 1, 1, 1, 1, 1, 1, 1, 1, 1, 1, 1, 1, 1, 1, 1, 1, 1, 1, 1, 1, 1, 1, 1, 1, 1, 1, 1, 1, 1, 1, 1, 1, 1, 1, 1, 1, 1, 1, 1, 1, 1, 1, 1, 1, 1, 1, 1, 1, 1, 1, 1, 1, 1, 1, 1, 1, 1, 1, 1, 1, 1, 1, 1, 1, 1, 1, 1, 1, 1, 1, 1, 1, 1, 1, 1, 1, 1, 1, 1, 1, 1, 1, 1, 1, 1, 1, 1, 1, 1, 1, 1, 1, 1, 1, 1, 1, 1, 1, 1, 1, 1, 1, 1, 1, 1, 1, 1, 1, 1, 1, 1, 1, 1, 1, 1, 1, 1, 1, 1, 1, 1, 1, 1, 1, 1, 1, 1, 1, 1, 1, 1, 1, 1, 1, 1, 0, 0, 0, 1, 1, 1, 1, 1, 0, 0, 0, 0, 0, 0, 0, 0, 0, 0, 0, 0, 0, 0, 1, 0, 0, 0, 0, 1, 0, 1, 0, 1, 0, 1, 0, 0, 0, 0, 1, 0, 0, 1, 0, 0, 0, 1, 0, 0, 0, 1, 0, 0, 0, 0, 1, 0, 1, 1, 1, 1, 1, 1, 1, 1, 1, 1, 1, 1, 1, 1, 1, 1, 1, 1, 1, 1, 1, 1, 1, 1, 0, 0, 0, 0, 0, 0, 0, 0, 0, 0, 0, 0, 0, 0, 0, 0, 0, 0, 0, 0, 0, 0])
_uv = me_cube_001.uv_layers.new(name='UVMap')
_uv.uv.foreach_set('vector', [0.327, 0.9661, 0.327, 0.7676, 0.3418, 0.7676, 0.3418, 0.9661, 0.02527, 0.05713, 0.02527, 0.08983, 0.01044, 0.09091, 0.01044, 0.05743, 0.0248, 0.344, 0.134, 0.344, 0.134, 0.4425, 0.0248, 0.4425, 0.43, 0.7676, 0.43, 0.9661, 0.4152, 0.9661, 0.4152, 0.7676, 0.3405, 0.6149, 0.4322, 0.6149, 0.4322, 0.7135, 0.3405, 0.7135, 0.0248, 0.7198, 0.1165, 0.7198, 0.1165, 0.7377, 0.0248, 0.7377, 0.3405, 0.1296, 0.5618, 0.1296, 0.5618, 0.1476, 0.3405, 0.1476, 0.02527, 0.02092, 0.02527, 0.05713, 0.01044, 0.05743, 0.01044, 0.007999, 0.4281, 0.08983, 0.4281, 0.05713, 0.4479, 0.04732, 0.4479, 0.08283, 0.8348, 0.2957, 0.8348, 0.4049, 0.8149, 0.4049, 0.8149, 0.2957, 0.0248, 0.5275, 0.134, 0.5275, 0.134, 0.5454, 0.0248, 0.5454, 0.0248, 0.6149, 0.1165, 0.6149, 0.1165, 0.6348, 0.0248, 0.6348, 0.3405, 0.0248, 0.5618, 0.0248, 0.5618, 0.0447, 0.3405, 0.0447, 0.3405, 0.7984, 0.4322, 0.7984, 0.4322, 0.8163, 0.3405, 0.8163, 0.3805, 0.9657, 0.3805, 0.7672, 0.3954, 0.7672, 0.3954, 0.9657, 0.8914, 0.05713, 0.8914, 0.02092, 0.9063, 0.007999, 0.9063, 0.05743, 0.4281, 0.4238, 0.4281, 0.2444, 0.4479, 0.2507, 0.4479, 0.4455, 0.4886, 0.4238, 0.8914, 0.4238, 0.9063, 0.4455, 0.4688, 0.4455, 0.4886, 0.05713, 0.4886, 0.08983, 0.4688, 0.08283, 0.4688, 0.04732, 0.02527, 0.2117, 0.02527, 0.2444, 0.01044, 0.2449, 0.01044, 0.2114, 0.8914, 0.4238, 0.8914, 0.2444, 0.9063, 0.2449, 0.9063, 0.4455, 0.4886, 0.2444, 0.4886, 0.4238, 0.4688, 0.4455, 0.4688, 0.2507, 0.8914, 0.02092, 0.4886, 0.02092, 0.4688, 0.007999, 0.9063, 0.007999, 0.0248, 0.4605, 0.134, 0.4605, 0.134, 0.5275, 0.0248, 0.5275, 0.0248, 0.4425, 0.134, 0.4425, 0.134, 0.4605, 0.0248, 0.4605, 0.8585, 0.5666, 0.8585, 0.6758, 0.7915, 0.6758, 0.7915, 0.5666, 0.0248, 0.5454, 0.134, 0.5454, 0.134, 0.5653, 0.0248, 0.5653, 0.6114, 0.0248, 0.7205, 0.0248, 0.7205, 0.2461, 0.6114, 0.2461, 0.2821, 0.6604, 0.2821, 0.7696, 0.1836, 0.7696, 0.1836, 0.6604, 0.6562, 0.2957, 0.7653, 0.2957, 0.7653, 0.517, 0.6562, 0.517, 0.0248, 0.6348, 0.1165, 0.6348, 0.1165, 0.6528, 0.0248, 0.6528, 0.3405, 0.0447, 0.5618, 0.0447, 0.5618, 0.06266, 0.3405, 0.06266, 0.3405, 0.7314, 0.4322, 0.7314, 0.4322, 0.7984, 0.3405, 0.7984, 0.3405, 0.7135, 0.4322, 0.7135, 0.4322, 0.7314, 0.3405, 0.7314, 0.0248, 0.6528, 0.1165, 0.6528, 0.1165, 0.7198, 0.0248, 0.7198, 0.3405, 0.06266, 0.5618, 0.06266, 0.5618, 0.1296, 0.3405, 0.1296, 0.3405, 0.8163, 0.4322, 0.8163, 0.4322, 0.8362, 0.3405, 0.8362, 0.4818, 0.6149, 0.5734, 0.6149, 0.5734, 0.8362, 0.4818, 0.8362, 0.0248, 0.7377, 0.1165, 0.7377, 0.1165, 0.8362, 0.0248, 0.8362, 0.7702, 0.0248, 0.8618, 0.0248, 0.8618, 0.2461, 0.7702, 0.2461, 0.3405, 0.1476, 0.5618, 0.1476, 0.5618, 0.2461, 0.3405, 0.2461, 0.01044, 0.05743, 0.01044, 0.09091, 4.464e-08, 0.08687, 4.464e-08, 0.05179, 0.01044, 0.4455, 0.4479, 0.4455, 0.4583, 0.4583, 0.0, 0.4583, 0.7861, 0.4583, 0.7861, 0.6571, 0.7526, 0.6571, 0.7526, 0.4583, 0.9063, 0.007999, 0.4688, 0.007999, 0.4583, 0.0, 0.9167, 4.464e-08, 0.01044, 0.007999, 0.01044, 0.05743, 4.464e-08, 0.05179, 4.464e-08, 0.0, 0.01044, 0.2449, 0.01044, 0.4455, 0.0, 0.4583, 2.232e-08, 0.2482, 0.4479, 0.4455, 0.4479, 0.2507, 0.4583, 0.2543, 0.4583, 0.4583, 0.4688, 0.007999, 0.4688, 0.04732, 0.4583, 0.0412, 0.4583, 0.0, 0.4479, 0.08283, 0.4479, 0.04732, 0.4583, 0.0412, 0.4583, 0.0784, 0.4479, 0.007999, 0.01044, 0.007999, 4.464e-08, 0.0, 0.4583, 4.464e-08, 0.01044, 0.2114, 0.01044, 0.2449, 2.232e-08, 0.2482, 2.232e-08, 0.2132, 0.9063, 0.2114, 0.9063, 0.09091, 0.9167, 0.08687, 0.9167, 0.2132, 0.9063, 0.05743, 0.9063, 0.007999, 0.9167, 4.464e-08, 0.9167, 0.05179, 0.7192, 0.6571, 0.7192, 0.4583, 0.7526, 0.4583, 0.7526, 0.6571, 0.4281, 0.2117, 0.4281, 0.08983, 0.4479, 0.08283, 0.4479, 0.2152, 0.4281, 0.2444, 0.4281, 0.2117, 0.4479, 0.2152, 0.4479, 0.2507, 0.02527, 0.08983, 0.02527, 0.2117, 0.01044, 0.2114, 0.01044, 0.09091, 0.4886, 0.08983, 0.4886, 0.2117, 0.4688, 0.2152, 0.4688, 0.08283, 0.4281, 0.05713, 0.4281, 0.02092, 0.4479, 0.007999, 0.4479, 0.04732, 0.4886, 0.2117, 0.4886, 0.2444, 0.4688, 0.2507, 0.4688, 0.2152, 0.7733, 0.8545, 0.7733, 0.8872, 0.7585, 0.8875, 0.7585, 0.8541, 0.4281, 0.02092, 0.02527, 0.02092, 0.01044, 0.007999, 0.4479, 0.007999, 0.6307, 0.9517, 0.6307, 0.7531, 0.6456, 0.7532, 0.6456, 0.9517, 0.7437, 0.8868, 0.7437, 0.8541, 0.7585, 0.8544, 0.7585, 0.8878, 0.8914, 0.2117, 0.8914, 0.08983, 0.9063, 0.09091, 0.9063, 0.2114, 0.02527, 0.2444, 0.02527, 0.4238, 0.01044, 0.4455, 0.01044, 0.2449, 0.4886, 0.02092, 0.4886, 0.05713, 0.4688, 0.04732, 0.4688, 0.007999, 0.02527, 0.4238, 0.4281, 0.4238, 0.4479, 0.4455, 0.01044, 0.4455, 0.1595, 0.9167, 0.1223, 0.9167, 0.1223, 0.7126, 0.1595, 0.7126, 0.1223, 0.7066, 0.08507, 0.7066, 0.09307, 0.6996, 0.1037, 0.704, 0.1143, 0.6996, 0.08507, 0.4583, 0.1223, 0.4583, 0.1223, 0.5101, 0.08507, 0.5101, 0.1595, 0.5367, 0.1223, 0.5367, 0.1223, 0.4995, 0.1595, 0.4995, 0.1223, 0.5101, 0.1223, 0.5452, 0.1143, 0.5383, 0.1187, 0.5277, 0.1143, 0.5171, 0.1595, 0.6755, 0.1223, 0.6755, 0.1223, 0.5367, 0.1595, 0.5367, 0.1595, 0.7126, 0.1223, 0.7126, 0.1223, 0.6755, 0.1595, 0.6755, 0.08507, 0.5452, 0.1223, 0.5452, 0.1223, 0.6715, 0.08507, 0.6715, 0.1595, 0.4995, 0.1223, 0.4995, 0.1223, 0.4583, 0.1595, 0.4583, 0.1967, 0.4583, 0.2339, 0.4584, 0.2339, 0.9167, 0.1967, 0.9167, 0.08507, 0.7066, 0.1223, 0.7066, 0.1223, 0.9167, 0.08507, 0.9167, 0.1595, 0.4583, 0.1967, 0.4584, 0.1967, 0.9167, 0.1595, 0.9167, 0.9063, 0.4455, 0.9063, 0.2449, 0.9167, 0.2482, 0.9167, 0.4583, 0.4479, 0.2152, 0.4479, 0.08283, 0.4583, 0.0784, 0.4583, 0.2171, 0.4688, 0.4455, 0.9063, 0.4455, 0.9167, 0.4583, 0.4583, 0.4583, 0.9063, 0.09091, 0.9063, 0.05743, 0.9167, 0.05179, 0.9167, 0.08687, 0.4479, 0.2507, 0.4479, 0.2152, 0.4583, 0.2171, 0.4583, 0.2543, 0.4688, 0.08283, 0.4688, 0.2152, 0.4583, 0.2171, 0.4583, 0.0784, 0.9063, 0.2449, 0.9063, 0.2114, 0.9167, 0.2132, 0.9167, 0.2482, 0.01044, 0.09091, 0.01044, 0.2114, 2.232e-08, 0.2132, 4.464e-08, 0.08687, 0.4688, 0.04732, 0.4688, 0.08283, 0.4583, 0.0784, 0.4583, 0.0412, 0.4688, 0.2152, 0.4688, 0.2507, 0.4583, 0.2543, 0.4583, 0.2171, 0.4688, 0.2507, 0.4688, 0.4455, 0.4583, 0.4583, 0.4583, 0.2543, 0.4479, 0.04732, 0.4479, 0.007999, 0.4583, 4.464e-08, 0.4583, 0.0412, 0.827, 0.8822, 0.827, 0.8928, 0.8134, 0.8928, 0.8134, 0.8822, 0.7861, 0.8819, 0.7861, 0.8716, 0.7998, 0.8715, 0.7997, 0.8819, 0.08507, 0.6715, 0.1223, 0.6715, 0.1143, 0.6784, 0.1037, 0.674, 0.09307, 0.6784, 0.08507, 0.5452, 0.08507, 0.5101, 0.09307, 0.5171, 0.08867, 0.5277, 0.09307, 0.5383, 0.08507, 0.5101, 0.1223, 0.5101, 0.1143, 0.5171, 0.1037, 0.5127, 0.09307, 0.5171, 0.1223, 0.6715, 0.1223, 0.7066, 0.1143, 0.6996, 0.1187, 0.689, 0.1143, 0.6784, 0.1223, 0.5452, 0.08507, 0.5452, 0.09307, 0.5383, 0.1037, 0.5427, 0.1143, 0.5383, 0.08507, 0.7066, 0.08507, 0.6715, 0.09307, 0.6784, 0.08867, 0.689, 0.09307, 0.6996, 0.2755, 0.8596, 0.2755, 0.87, 0.2618, 0.87, 0.2619, 0.8596, 0.2443, 0.8394, 0.2478, 0.8479, 0.2393, 0.8514, 0.2393, 0.8444, 0.7998, 0.8822, 0.7998, 0.8715, 0.8134, 0.8715, 0.8134, 0.8822, 0.2478, 0.8479, 0.2513, 0.8564, 0.2443, 0.8564, 0.2393, 0.8514, 0.2932, 0.863, 0.2982, 0.858, 0.3052, 0.858, 0.3017, 0.8665, 0.2563, 0.8444, 0.2563, 0.8514, 0.2513, 0.8564, 0.2478, 0.8479, 0.4402, 0.8995, 0.4402, 0.8888, 0.4539, 0.8888, 0.4539, 0.8995, 0.827, 0.8715, 0.827, 0.8822, 0.8134, 0.8822, 0.8134, 0.8715, 0.2755, 0.87, 0.2755, 0.8808, 0.2619, 0.8808, 0.2618, 0.87, 0.2476, 0.8721, 0.2476, 0.8618, 0.2612, 0.8618, 0.2612, 0.8721, 0.2513, 0.8394, 0.2563, 0.8444, 0.2478, 0.8479, 0.2443, 0.8394, 0.2476, 0.8618, 0.2475, 0.8722, 0.2339, 0.8722, 0.234, 0.8618, 0.8537, 0.8884, 0.8537, 0.899, 0.8401, 0.899, 0.8401, 0.8884, 0.2476, 0.883, 0.2476, 0.8721, 0.2612, 0.8721, 0.2612, 0.883, 0.7861, 0.8928, 0.7861, 0.8819, 0.7997, 0.8819, 0.7998, 0.8928, 0.2982, 0.875, 0.3017, 0.8665, 0.3102, 0.87, 0.3052, 0.875, 0.7998, 0.8928, 0.7998, 0.8822, 0.8134, 0.8822, 0.8134, 0.8928, 0.4402, 0.8888, 0.4402, 0.8782, 0.4539, 0.8782, 0.4539, 0.8888, 0.3017, 0.8665, 0.3052, 0.858, 0.3102, 0.863, 0.3102, 0.87, 0.8537, 0.8778, 0.8537, 0.8884, 0.8401, 0.8884, 0.8401, 0.8778, 0.2932, 0.87, 0.2932, 0.863, 0.3017, 0.8665, 0.2982, 0.875, 0.3156, 0.8723, 0.3075, 0.8804, 0.3052, 0.875, 0.3102, 0.87, 0.2982, 0.875, 0.3052, 0.875, 0.3075, 0.8804, 0.296, 0.8804, 0.3075, 0.8527, 0.3156, 0.8608, 0.3102, 0.863, 0.3052, 0.858, 0.2563, 0.8444, 0.2513, 0.8394, 0.2535, 0.834, 0.2616, 0.8421, 0.2535, 0.8618, 0.242, 0.8618, 0.2443, 0.8564, 0.2513, 0.8564, 0.2443, 0.8394, 0.2393, 0.8444, 0.2339, 0.8421, 0.242, 0.834, 0.2932, 0.863, 0.2932, 0.87, 0.2878, 0.8723, 0.2878, 0.8608, 0.2339, 0.8536, 0.2339, 0.8421, 0.2393, 0.8444, 0.2393, 0.8514, 0.3156, 0.8608, 0.3156, 0.8723, 0.3102, 0.87, 0.3102, 0.863, 0.2932, 0.87, 0.2982, 0.875, 0.296, 0.8804, 0.2878, 0.8723, 0.296, 0.8527, 0.3075, 0.8527, 0.3052, 0.858, 0.2982, 0.858, 0.2563, 0.8514, 0.2563, 0.8444, 0.2616, 0.8421, 0.2616, 0.8536, 0.2616, 0.8536, 0.2535, 0.8618, 0.2513, 0.8564, 0.2563, 0.8514, 0.2513, 0.8394, 0.2443, 0.8394, 0.242, 0.834, 0.2535, 0.834, 0.2982, 0.858, 0.2932, 0.863, 0.2878, 0.8608, 0.296, 0.8527, 0.242, 0.8618, 0.2339, 0.8536, 0.2393, 0.8514, 0.2443, 0.8564, 0.2475, 0.8722, 0.2476, 0.883, 0.234, 0.883, 0.2339, 0.8722, 0.5245, 0.4663, 0.5314, 0.4734, 0.5052, 0.4911, 0.5029, 0.4885, 0.5368, 0.5101, 0.5334, 0.5185, 0.5072, 0.5077, 0.5081, 0.5043, 0.4478, 0.5208, 0.4459, 0.5118, 0.4737, 0.5055, 0.4749, 0.5087, 0.5174, 0.4593, 0.5245, 0.4663, 0.5029, 0.4885, 0.5001, 0.4864, 0.453, 0.5285, 0.4478, 0.5208, 0.4749, 0.5087, 0.4766, 0.5116, 0.5081, 0.4555, 0.5174, 0.4593, 0.5001, 0.4864, 0.497, 0.4848, 0.537, 0.4918, 0.537, 0.501, 0.5084, 0.5009, 0.508, 0.4974, 0.4594, 0.5349, 0.453, 0.5285, 0.4766, 0.5116, 0.4788, 0.5141, 0.4985, 0.4536, 0.5081, 0.4555, 0.497, 0.4848, 0.4936, 0.4838, 0.4668, 0.5398, 0.4594, 0.5349, 0.4788, 0.5141, 0.4815, 0.5162, 0.4889, 0.4536, 0.4985, 0.4536, 0.4936, 0.4838, 0.49, 0.4836, 0.4748, 0.5432, 0.4668, 0.5398, 0.4815, 0.5162, 0.4846, 0.5177, 0.4797, 0.4554, 0.4889, 0.4536, 0.49, 0.4836, 0.4866, 0.4841, 0.4831, 0.5449, 0.4748, 0.5432, 0.4846, 0.5177, 0.4879, 0.5187, 0.4712, 0.459, 0.4797, 0.4554, 0.4866, 0.4841, 0.4833, 0.4853, 0.4915, 0.5464, 0.4831, 0.5449, 0.4879, 0.5187, 0.4913, 0.5188, 0.4627, 0.4627, 0.4712, 0.459, 0.4833, 0.4853, 0.4804, 0.4871, 0.5004, 0.5464, 0.4915, 0.5464, 0.4913, 0.5188, 0.4947, 0.5183, 0.456, 0.4694, 0.4627, 0.4627, 0.4804, 0.4871, 0.4778, 0.4894, 0.5095, 0.5445, 0.5004, 0.5464, 0.4947, 0.5183, 0.4979, 0.5172, 0.4509, 0.4771, 0.456, 0.4694, 0.4778, 0.4894, 0.4757, 0.4921, 0.5172, 0.5394, 0.5095, 0.5445, 0.4979, 0.5172, 0.5008, 0.5156, 0.4475, 0.4854, 0.4509, 0.4771, 0.4757, 0.4921, 0.4742, 0.4952, 0.5236, 0.5331, 0.5172, 0.5394, 0.5008, 0.5156, 0.5035, 0.5134, 0.4457, 0.4942, 0.4475, 0.4854, 0.4742, 0.4952, 0.4733, 0.4986, 0.5351, 0.4825, 0.537, 0.4918, 0.508, 0.4974, 0.5069, 0.4941, 0.5285, 0.5259, 0.5236, 0.5331, 0.5035, 0.5134, 0.5056, 0.5108, 0.4457, 0.5029, 0.4457, 0.4942, 0.4733, 0.4986, 0.4731, 0.5021, 0.5314, 0.4734, 0.5351, 0.4825, 0.5069, 0.4941, 0.5052, 0.4911, 0.5334, 0.5185, 0.5285, 0.5259, 0.5056, 0.5108, 0.5072, 0.5077, 0.4459, 0.5118, 0.4457, 0.5029, 0.4731, 0.5021, 0.4737, 0.5055, 0.537, 0.501, 0.5368, 0.5101, 0.5081, 0.5043, 0.5084, 0.5009, 0.508, 0.4974, 0.5084, 0.5009, 0.5043, 0.501, 0.504, 0.4983, 0.504, 0.4983, 0.5043, 0.501, 0.5007, 0.5011, 0.5005, 0.4991, 0.5005, 0.4991, 0.5007, 0.5011, 0.4973, 0.5011, 0.4971, 0.4999, 0.5069, 0.4941, 0.508, 0.4974, 0.504, 0.4983, 0.5031, 0.4958, 0.5031, 0.4958, 0.504, 0.4983, 0.5005, 0.4991, 0.4998, 0.4972, 0.4998, 0.4972, 0.5005, 0.4991, 0.4971, 0.4999, 0.4967, 0.4986, 0.5052, 0.4911, 0.5069, 0.4941, 0.5031, 0.4958, 0.5018, 0.4935, 0.5018, 0.4935, 0.5031, 0.4958, 0.4998, 0.4972, 0.4989, 0.4955, 0.4989, 0.4955, 0.4998, 0.4972, 0.4967, 0.4986, 0.4961, 0.4975, 0.5029, 0.4885, 0.5052, 0.4911, 0.5018, 0.4935, 0.5, 0.4914, 0.5, 0.4914, 0.5018, 0.4935, 0.4989, 0.4955, 0.4976, 0.4941, 0.4976, 0.4941, 0.4989, 0.4955, 0.4961, 0.4975, 0.4952, 0.4965, 0.5001, 0.4864, 0.5029, 0.4885, 0.5, 0.4914, 0.4979, 0.4898, 0.4979, 0.4898, 0.5, 0.4914, 0.4976, 0.4941, 0.496, 0.4928, 0.496, 0.4928, 0.4976, 0.4941, 0.4952, 0.4965, 0.4942, 0.4958, 0.497, 0.4848, 0.5001, 0.4864, 0.4979, 0.4898, 0.4955, 0.4887, 0.4955, 0.4887, 0.4979, 0.4898, 0.496, 0.4928, 0.4942, 0.492, 0.4942, 0.492, 0.496, 0.4928, 0.4942, 0.4958, 0.493, 0.4952, 0.4936, 0.4838, 0.497, 0.4848, 0.4955, 0.4887, 0.4929, 0.488, 0.4929, 0.488, 0.4955, 0.4887, 0.4942, 0.492, 0.4923, 0.4915, 0.4923, 0.4915, 0.4942, 0.492, 0.493, 0.4952, 0.4918, 0.4949, 0.49, 0.4836, 0.4936, 0.4838, 0.4929, 0.488, 0.4902, 0.4878, 0.4902, 0.4878, 0.4929, 0.488, 0.4923, 0.4915, 0.4904, 0.4914, 0.4904, 0.4914, 0.4923, 0.4915, 0.4918, 0.4949, 0.4905, 0.4948, 0.4866, 0.4841, 0.49, 0.4836, 0.4902, 0.4878, 0.4876, 0.4881, 0.4876, 0.4881, 0.4902, 0.4878, 0.4904, 0.4914, 0.4884, 0.4916, 0.4884, 0.4916, 0.4904, 0.4914, 0.4905, 0.4948, 0.4892, 0.4949, 0.4833, 0.4853, 0.4866, 0.4841, 0.4876, 0.4881, 0.485, 0.489, 0.485, 0.489, 0.4876, 0.4881, 0.4884, 0.4916, 0.4866, 0.4923, 0.4866, 0.4923, 0.4884, 0.4916, 0.4892, 0.4949, 0.488, 0.4954, 0.4804, 0.4871, 0.4833, 0.4853, 0.485, 0.489, 0.4827, 0.4904, 0.4827, 0.4904, 0.485, 0.489, 0.4866, 0.4923, 0.4849, 0.4933, 0.4849, 0.4933, 0.4866, 0.4923, 0.488, 0.4954, 0.4869, 0.496, 0.4778, 0.4894, 0.4804, 0.4871, 0.4827, 0.4904, 0.4808, 0.4922, 0.4808, 0.4922, 0.4827, 0.4904, 0.4849, 0.4933, 0.4834, 0.4946, 0.4834, 0.4946, 0.4849, 0.4933, 0.4869, 0.496, 0.4859, 0.4969, 0.4757, 0.4921, 0.4778, 0.4894, 0.4808, 0.4922, 0.4792, 0.4943, 0.4792, 0.4943, 0.4808, 0.4922, 0.4834, 0.4946, 0.4822, 0.4961, 0.4822, 0.4961, 0.4834, 0.4946, 0.4859, 0.4969, 0.4851, 0.4979, 0.4742, 0.4952, 0.4757, 0.4921, 0.4792, 0.4943, 0.4781, 0.4967, 0.4781, 0.4967, 0.4792, 0.4943, 0.4822, 0.4961, 0.4814, 0.4979, 0.4814, 0.4979, 0.4822, 0.4961, 0.4851, 0.4979, 0.4846, 0.4991, 0.4733, 0.4986, 0.4742, 0.4952, 0.4781, 0.4967, 0.4774, 0.4993, 0.4774, 0.4993, 0.4781, 0.4967, 0.4814, 0.4979, 0.4809, 0.4998, 0.4809, 0.4998, 0.4814, 0.4979, 0.4846, 0.4991, 0.4843, 0.5003, 0.4731, 0.5021, 0.4733, 0.4986, 0.4774, 0.4993, 0.4773, 0.5019, 0.4773, 0.5019, 0.4774, 0.4993, 0.4809, 0.4998, 0.4808, 0.5018, 0.4808, 0.5018, 0.4809, 0.4998, 0.4843, 0.5003, 0.4842, 0.5016, 0.4737, 0.5055, 0.4731, 0.5021, 0.4773, 0.5019, 0.4777, 0.5045, 0.4777, 0.5045, 0.4773, 0.5019, 0.4808, 0.5018, 0.4811, 0.5037, 0.4811, 0.5037, 0.4808, 0.5018, 0.4842, 0.5016, 0.4844, 0.5029, 0.4749, 0.5087, 0.4737, 0.5055, 0.4777, 0.5045, 0.4785, 0.507, 0.4785, 0.507, 0.4777, 0.5045, 0.4811, 0.5037, 0.4817, 0.5055, 0.4817, 0.5055, 0.4811, 0.5037, 0.4844, 0.5029, 0.4848, 0.5041, 0.4766, 0.5116, 0.4749, 0.5087, 0.4785, 0.507, 0.4799, 0.5092, 0.4799, 0.5092, 0.4785, 0.507, 0.4817, 0.5055, 0.4827, 0.5072, 0.4827, 0.5072, 0.4817, 0.5055, 0.4848, 0.5041, 0.4854, 0.5052, 0.4788, 0.5141, 0.4766, 0.5116, 0.4799, 0.5092, 0.4816, 0.5112, 0.4816, 0.5112, 0.4799, 0.5092, 0.4827, 0.5072, 0.484, 0.5086, 0.484, 0.5086, 0.4827, 0.5072, 0.4854, 0.5052, 0.4863, 0.5062, 0.4815, 0.5162, 0.4788, 0.5141, 0.4816, 0.5112, 0.4836, 0.5128, 0.4836, 0.5128, 0.4816, 0.5112, 0.484, 0.5086, 0.4855, 0.5098, 0.4855, 0.5098, 0.484, 0.5086, 0.4863, 0.5062, 0.4873, 0.5069, 0.4846, 0.5177, 0.4815, 0.5162, 0.4836, 0.5128, 0.486, 0.5139, 0.486, 0.5139, 0.4836, 0.5128, 0.4855, 0.5098, 0.4873, 0.5106, 0.4873, 0.5106, 0.4855, 0.5098, 0.4873, 0.5069, 0.4884, 0.5075, 0.4879, 0.5187, 0.4846, 0.5177, 0.486, 0.5139, 0.4885, 0.5146, 0.4885, 0.5146, 0.486, 0.5139, 0.4873, 0.5106, 0.4891, 0.5111, 0.4891, 0.5111, 0.4873, 0.5106, 0.4884, 0.5075, 0.4897, 0.5078, 0.4913, 0.5188, 0.4879, 0.5187, 0.4885, 0.5146, 0.4912, 0.5147, 0.4912, 0.5147, 0.4885, 0.5146, 0.4891, 0.5111, 0.4911, 0.5112, 0.4911, 0.5112, 0.4891, 0.5111, 0.4897, 0.5078, 0.491, 0.5079, 0.4947, 0.5183, 0.4913, 0.5188, 0.4912, 0.5147, 0.4938, 0.5144, 0.4938, 0.5144, 0.4912, 0.5147, 0.4911, 0.5112, 0.493, 0.511, 0.493, 0.511, 0.4911, 0.5112, 0.491, 0.5079, 0.4922, 0.5077, 0.4979, 0.5172, 0.4947, 0.5183, 0.4938, 0.5144, 0.4963, 0.5136, 0.4963, 0.5136, 0.4938, 0.5144, 0.493, 0.511, 0.4948, 0.5104, 0.4948, 0.5104, 0.493, 0.511, 0.4922, 0.5077, 0.4934, 0.5073, 0.5008, 0.5156, 0.4979, 0.5172, 0.4963, 0.5136, 0.4985, 0.5123, 0.4985, 0.5123, 0.4963, 0.5136, 0.4948, 0.5104, 0.4965, 0.5094, 0.4965, 0.5094, 0.4948, 0.5104, 0.4934, 0.5073, 0.4945, 0.5067, 0.5035, 0.5134, 0.5008, 0.5156, 0.4985, 0.5123, 0.5005, 0.5106, 0.5005, 0.5106, 0.4985, 0.5123, 0.4965, 0.5094, 0.498, 0.5082, 0.498, 0.5082, 0.4965, 0.5094, 0.4945, 0.5067, 0.4955, 0.5058, 0.5056, 0.5108, 0.5035, 0.5134, 0.5005, 0.5106, 0.5022, 0.5086, 0.5022, 0.5086, 0.5005, 0.5106, 0.498, 0.5082, 0.4992, 0.5066, 0.4992, 0.5066, 0.498, 0.5082, 0.4955, 0.5058, 0.4963, 0.5048, 0.5072, 0.5077, 0.5056, 0.5108, 0.5022, 0.5086, 0.5033, 0.5062, 0.5033, 0.5062, 0.5022, 0.5086, 0.4992, 0.5066, 0.5, 0.5049, 0.5, 0.5049, 0.4992, 0.5066, 0.4963, 0.5048, 0.4969, 0.5037, 0.5081, 0.5043, 0.5072, 0.5077, 0.5033, 0.5062, 0.5041, 0.5036, 0.5041, 0.5036, 0.5033, 0.5062, 0.5, 0.5049, 0.5006, 0.503, 0.5006, 0.503, 0.5, 0.5049, 0.4969, 0.5037, 0.4972, 0.5024, 0.5084, 0.5009, 0.5081, 0.5043, 0.5041, 0.5036, 0.5043, 0.501, 0.5043, 0.501, 0.5041, 0.5036, 0.5006, 0.503, 0.5007, 0.5011, 0.5007, 0.5011, 0.5006, 0.503, 0.4972, 0.5024, 0.4973, 0.5011, 0.4971, 0.4999, 0.4973, 0.5011, 0.4972, 0.5024, 0.4969, 0.5037, 0.4963, 0.5048, 0.4955, 0.5058, 0.4945, 0.5067, 0.4934, 0.5073, 0.4922, 0.5077, 0.491, 0.5079, 0.4897, 0.5078, 0.4884, 0.5075, 0.4873, 0.5069, 0.4863, 0.5062, 0.4854, 0.5052, 0.4848, 0.5041, 0.4844, 0.5029, 0.4842, 0.5016, 0.4843, 0.5003, 0.4846, 0.4991, 0.4851, 0.4979, 0.4859, 0.4969, 0.4869, 0.496, 0.488, 0.4954, 0.4892, 0.4949, 0.4905, 0.4948, 0.4918, 0.4949, 0.493, 0.4952, 0.4942, 0.4958, 0.4952, 0.4965, 0.4961, 0.4975, 0.4967, 0.4986, 0.6654, 0.7287, 0.6654, 0.4607, 0.6923, 0.4583, 0.6923, 0.7263, 0.5844, 0.9566, 0.5844, 0.7586, 0.6038, 0.7585, 0.6038, 0.9565, 0.6923, 0.7263, 0.6923, 0.4583, 0.7192, 0.4607, 0.7192, 0.7287, 0.5574, 0.9565, 0.5574, 0.7585, 0.5768, 0.7586, 0.5768, 0.9566, 0.6384, 0.4587, 0.6384, 0.7531, 0.6114, 0.7527, 0.6114, 0.4583, 0.9444, 0.4583, 0.9444, 0.6834, 0.9251, 0.6834, 0.9251, 0.4583, 0.6384, 0.7531, 0.6384, 0.4587, 0.6654, 0.4583, 0.6654, 0.7527, 0.936, 0.2261, 0.936, 0.4512, 0.9167, 0.4512, 0.9167, 0.2261, 0.2878, 0.7676, 0.2878, 0.4583, 0.3148, 0.4583, 0.3148, 0.7676, 0.9251, 0.9093, 0.9251, 0.6892, 0.9444, 0.689, 0.9444, 0.9091, 0.3418, 0.4583, 0.3418, 0.7676, 0.3148, 0.7676, 0.3148, 0.4583, 0.8671, 0.6982, 0.8671, 0.4583, 0.8864, 0.4584, 0.8864, 0.6982, 0.3958, 0.4583, 0.3958, 0.7672, 0.3688, 0.7672, 0.3688, 0.4583, 0.936, 0.2199, 0.936, 0.0, 0.9554, 0.0001968, 0.9554, 0.2201, 0.4228, 0.7676, 0.4228, 0.4584, 0.4497, 0.4583, 0.4497, 0.7675, 0.6654, 0.9488, 0.6654, 0.7289, 0.6847, 0.7287, 0.6847, 0.9486, 0.5036, 0.7664, 0.5036, 0.4598, 0.5305, 0.4583, 0.5305, 0.7649, 0.8864, 0.9234, 0.8864, 0.6962, 0.9058, 0.6968, 0.9058, 0.924, 0.5574, 0.4598, 0.5574, 0.7658, 0.5305, 0.7643, 0.5305, 0.4583, 0.8864, 0.6982, 0.8864, 0.9254, 0.8671, 0.926, 0.8671, 0.6989, 0.8671, 0.6553, 0.8671, 0.8522, 0.8401, 0.8522, 0.8401, 0.6553, 0.4152, 0.7676, 0.4152, 0.9647, 0.3958, 0.9647, 0.3958, 0.7676, 0.7731, 0.6571, 0.7731, 0.8541, 0.7462, 0.854, 0.7462, 0.6571, 0.5229, 0.7664, 0.5229, 0.9635, 0.5036, 0.9635, 0.5036, 0.7664, 0.8131, 0.4583, 0.8131, 0.6746, 0.7861, 0.6746, 0.7861, 0.4583, 0.9444, 0.905, 0.9444, 0.689, 0.9638, 0.689, 0.9638, 0.905, 0.8401, 0.4583, 0.8401, 0.6746, 0.8131, 0.6746, 0.8131, 0.4583, 0.646, 0.9691, 0.646, 0.7531, 0.6654, 0.7531, 0.6654, 0.9691, 0.6114, 0.4583, 0.6114, 0.7577, 0.5844, 0.7585, 0.5844, 0.4591, 0.6307, 0.7535, 0.6307, 0.9606, 0.6114, 0.9602, 0.6114, 0.7531, 0.5844, 0.4591, 0.5844, 0.7585, 0.5574, 0.7577, 0.5574, 0.4583, 0.936, 0.0004579, 0.936, 0.2261, 0.9167, 0.2257, 0.9167, 0.0, 0.2609, 0.7696, 0.2609, 0.4594, 0.2878, 0.4583, 0.2878, 0.7685, 0.9444, 0.6753, 0.9444, 0.4583, 0.9638, 0.459, 0.9638, 0.6759, 0.2609, 0.4594, 0.2609, 0.7696, 0.2339, 0.7686, 0.2339, 0.4583, 0.8864, 0.6962, 0.8864, 0.459, 0.9058, 0.4583, 0.9058, 0.6955, 0.8131, 0.6746, 0.8131, 0.8715, 0.7861, 0.8715, 0.7861, 0.6746, 0.3612, 0.7672, 0.3612, 0.9643, 0.3418, 0.9643, 0.3418, 0.7672, 0.8671, 0.4584, 0.8671, 0.6553, 0.8401, 0.6553, 0.8401, 0.4583, 0.5498, 0.7658, 0.5498, 0.9629, 0.5305, 0.9629, 0.5305, 0.7658, 0.8401, 0.6746, 0.8401, 0.8715, 0.8131, 0.8715, 0.8131, 0.6746, 0.3805, 0.7672, 0.3805, 0.9643, 0.3612, 0.9643, 0.3612, 0.7672, 0.7462, 0.6571, 0.7462, 0.8541, 0.7192, 0.854, 0.7192, 0.6571, 0.4766, 0.964, 0.4766, 0.7669, 0.496, 0.7669, 0.496, 0.964, 0.3418, 0.7672, 0.3418, 0.4583, 0.3688, 0.4583, 0.3688, 0.7672, 0.9554, 0.2263, 0.9554, 0.4462, 0.936, 0.446, 0.936, 0.2261, 0.4228, 0.4583, 0.4228, 0.7675, 0.3958, 0.7676, 0.3958, 0.4584, 0.6923, 0.9488, 0.6923, 0.7289, 0.7116, 0.7287, 0.7116, 0.9486, 0.4497, 0.7677, 0.4497, 0.46, 0.4766, 0.4583, 0.4766, 0.766, 0.9251, 0.4592, 0.9251, 0.689, 0.9058, 0.6881, 0.9058, 0.4583, 0.5036, 0.46, 0.5036, 0.7669, 0.4766, 0.7652, 0.4766, 0.4583, 0.9251, 0.689, 0.9251, 0.9188, 0.9058, 0.9196, 0.9058, 0.6898, 0.1901, 0.3458, 0.2694, 0.454, 0.2562, 0.4597, 0.1962, 0.3778, 0.4487, 0.5653, 0.3405, 0.5653, 0.3405, 0.2957, 0.4487, 0.2957, 0.4983, 0.2957, 0.6066, 0.2957, 0.6066, 0.5653, 0.4983, 0.5653, 0.0, 0.9745, 5.58e-09, 0.4838, 0.01523, 0.4838, 0.01523, 0.9745, 0.01523, 0.9745, 0.01523, 0.4838, 0.03313, 0.4838, 0.03313, 0.9745, 0.03313, 0.9745, 0.03313, 0.4838, 0.05195, 0.4838, 0.05195, 0.9745, 0.05195, 0.9745, 0.05195, 0.4838, 0.06984, 0.4838, 0.06984, 0.9745, 0.06984, 0.9745, 0.06984, 0.4838, 0.08507, 0.4838, 0.08507, 0.9745, 0.1863, 0.6104, 0.1849, 0.608, 0.1922, 0.5762, 0.1933, 0.5781, 0.2784, 0.2944, 0.2784, 0.0248, 0.2842, 0.0248, 0.2842, 0.2944, 0.2842, 0.2944, 0.2842, 0.0248, 0.2884, 0.0248, 0.2884, 0.2944, 0.2884, 0.2944, 0.2884, 0.0248, 0.2909, 0.0248, 0.2909, 0.2944, 0.9152, 0.0248, 0.9152, 0.2944, 0.9133, 0.2944, 0.9133, 0.0248, 0.9133, 0.0248, 0.9133, 0.2944, 0.9114, 0.2944, 0.9114, 0.0248, 0.03725, 0.0248, 0.03725, 0.2944, 0.03153, 0.2944, 0.03153, 0.0248, 0.03153, 0.0248, 0.03153, 0.2944, 0.02724, 0.2944, 0.02724, 0.0248, 0.02724, 0.0248, 0.02724, 0.2944, 0.0248, 0.2944, 0.0248, 0.0248, 0.9119, 0.5666, 0.9119, 0.8362, 0.9101, 0.8362, 0.9101, 0.5666, 0.9101, 0.5666, 0.9101, 0.8362, 0.9081, 0.8362, 0.9081, 0.5666, 0.2784, 0.0248, 0.2784, 0.2944, 0.03725, 0.2944, 0.03725, 0.0248, 0.1913, 0.3862, 0.1915, 0.3818, 0.1922, 0.3786, 0.1933, 0.3767, 0.1947, 0.3765, 0.1962, 0.3778, 0.2562, 0.4597, 0.2595, 0.466, 0.2613, 0.4735, 0.2613, 0.4813, 0.2595, 0.4887, 0.2562, 0.4951, 0.1962, 0.577, 0.1947, 0.5783, 0.1933, 0.5781, 0.1922, 0.5762, 0.1915, 0.573, 0.1913, 0.5686, 0.6639, 0.6088, 0.6641, 0.6045, 0.6648, 0.6012, 0.6659, 0.5994, 0.6673, 0.5991, 0.6688, 0.6005, 0.7287, 0.6823, 0.7321, 0.6887, 0.7339, 0.6961, 0.7339, 0.7039, 0.7321, 0.7114, 0.7287, 0.7177, 0.6688, 0.7996, 0.6673, 0.8009, 0.6659, 0.8007, 0.6648, 0.7988, 0.6641, 0.7956, 0.6639, 0.7913, 0.05195, 0.9745, 0.06984, 0.9745, 0.06984, 1.0, 0.05195, 1.0, 0.2694, 0.5008, 0.1901, 0.609, 0.1962, 0.577, 0.2562, 0.4951, 0.1849, 0.3468, 0.1863, 0.3444, 0.1933, 0.3767, 0.1922, 0.3786, 0.6589, 0.567, 0.6607, 0.5666, 0.6673, 0.5991, 0.6659, 0.5994, 0.6627, 0.5684, 0.7419, 0.6767, 0.7287, 0.6823, 0.6688, 0.6005, 0.2594, 0.8225, 0.2594, 0.834, 0.2339, 0.834, 0.2339, 0.8225, 0.6589, 0.8331, 0.6574, 0.8306, 0.6648, 0.7988, 0.6659, 0.8007, 0.01523, 0.4838, 5.58e-09, 0.4838, 5.58e-09, 0.4583, 0.01523, 0.4583, 0.1881, 0.6108, 0.1863, 0.6104, 0.1933, 0.5781, 0.1947, 0.5783, 0.2609, 0.7947, 0.2609, 0.7812, 0.2863, 0.7812, 0.2863, 0.7947, 0.1863, 0.3444, 0.1881, 0.344, 0.1947, 0.3765, 0.1933, 0.3767, 0.2594, 0.7812, 0.2594, 0.7947, 0.2339, 0.7947, 0.2339, 0.7812, 0.6607, 0.5666, 0.6627, 0.5684, 0.6688, 0.6005, 0.6673, 0.5991, 0.6562, 0.5794, 0.6565, 0.5737, 0.6641, 0.6045, 0.6639, 0.6088, 0.6607, 0.8334, 0.6589, 0.8331, 0.6659, 0.8007, 0.6673, 0.8009, 0.1901, 0.609, 0.1881, 0.6108, 0.1947, 0.5783, 0.1962, 0.577, 0.4647, 0.8782, 0.4402, 0.8782, 0.4402, 0.8528, 0.4647, 0.8527, 0.1839, 0.6037, 0.1836, 0.598, 0.1913, 0.5686, 0.1915, 0.573, 0.1881, 0.344, 0.1901, 0.3458, 0.1962, 0.3778, 0.1947, 0.3765, 0.05195, 0.4838, 0.03313, 0.4838, 0.03313, 0.4583, 0.05195, 0.4583, 0.1836, 0.3568, 0.1839, 0.3511, 0.1915, 0.3818, 0.1913, 0.3862, 0.6627, 0.8316, 0.6607, 0.8334, 0.6673, 0.8009, 0.6688, 0.7996, 0.6565, 0.5737, 0.6574, 0.5694, 0.6648, 0.6012, 0.6641, 0.6045, 0.0, 0.9745, 0.01523, 0.9745, 0.01523, 1.0, 0.0, 1.0, 0.6565, 0.8263, 0.6562, 0.8206, 0.6639, 0.7913, 0.6641, 0.7956, 0.1849, 0.608, 0.1839, 0.6037, 0.1915, 0.573, 0.1922, 0.5762, 0.1836, 0.598, 0.1836, 0.3568, 0.1913, 0.3862, 0.1913, 0.5686, 0.2609, 0.8089, 0.2609, 0.7947, 0.2863, 0.7947, 0.2863, 0.8089, 0.6562, 0.8206, 0.6562, 0.5794, 0.6639, 0.6088, 0.6639, 0.7913, 0.1839, 0.3511, 0.1849, 0.3468, 0.1922, 0.3786, 0.1915, 0.3818, 0.6574, 0.5694, 0.6589, 0.567, 0.6659, 0.5994, 0.6648, 0.6012, 0.7419, 0.7234, 0.6627, 0.8316, 0.6688, 0.7996, 0.7287, 0.7177, 0.03313, 0.9745, 0.05195, 0.9745, 0.05195, 1.0, 0.03313, 1.0, 0.6574, 0.8306, 0.6565, 0.8263, 0.6641, 0.7956, 0.6648, 0.7988, 0.32, 0.7828, 0.3242, 0.8007, 0.2972, 0.803, 0.294, 0.7895, 0.4445, 0.7829, 0.4526, 0.7677, 0.4766, 0.778, 0.4705, 0.7895, 0.4526, 0.8527, 0.4445, 0.8375, 0.4705, 0.8309, 0.4766, 0.8424, 0.3119, 0.7676, 0.32, 0.7828, 0.294, 0.7895, 0.2878, 0.7779, 0.32, 0.8374, 0.3119, 0.8527, 0.2878, 0.8423, 0.294, 0.8308, 0.4445, 0.8375, 0.4402, 0.8196, 0.4673, 0.8173, 0.4705, 0.8309, 0.3242, 0.8195, 0.32, 0.8374, 0.294, 0.8308, 0.2972, 0.8172, 0.4402, 0.8196, 0.4402, 0.8008, 0.4673, 0.8031, 0.4673, 0.8173, 0.3242, 0.8007, 0.3242, 0.8195, 0.2972, 0.8172, 0.2972, 0.803, 0.4402, 0.8008, 0.4445, 0.7829, 0.4705, 0.7895, 0.4673, 0.8031, 0.2594, 0.7696, 0.2594, 0.7812, 0.2339, 0.7812, 0.2339, 0.7696, 0.8401, 0.8523, 0.8646, 0.8522, 0.8646, 0.8777, 0.8401, 0.8778, 0.2609, 0.834, 0.2609, 0.8225, 0.2863, 0.8225, 0.2863, 0.834, 0.06984, 0.4838, 0.05195, 0.4838, 0.05195, 0.4583, 0.06984, 0.4583, 0.2609, 0.7812, 0.2609, 0.7696, 0.2863, 0.7696, 0.2863, 0.7812, 0.01523, 0.9745, 0.03313, 0.9745, 0.03313, 1.0, 0.01523, 1.0, 0.2594, 0.809, 0.2594, 0.8225, 0.2339, 0.8225, 0.2339, 0.809, 0.03313, 0.4838, 0.01523, 0.4838, 0.01523, 0.4583, 0.03313, 0.4583, 0.2609, 0.8225, 0.2609, 0.8089, 0.2863, 0.8089, 0.2863, 0.8225, 0.06984, 0.9745, 0.08507, 0.9745, 0.08507, 1.0, 0.06984, 1.0, 0.7192, 0.8541, 0.7437, 0.8541, 0.7437, 0.8795, 0.7192, 0.8796, 0.2594, 0.7947, 0.2594, 0.809, 0.2339, 0.809, 0.2339, 0.7947, 0.2863, 0.8595, 0.2618, 0.8596, 0.2618, 0.8341, 0.2863, 0.834, 0.08507, 0.4838, 0.06984, 0.4838, 0.06984, 0.4583, 0.08507, 0.4583, 0.7966, 0.7771, 0.8432, 0.7771, 0.8483, 0.7822, 0.7915, 0.7822, 0.8666, 0.4654, 0.82, 0.4654, 0.8149, 0.4603, 0.8717, 0.4603, 0.8432, 0.7305, 0.7966, 0.7305, 0.7915, 0.7254, 0.8483, 0.7254, 0.82, 0.5119, 0.8666, 0.5119, 0.8717, 0.517, 0.8149, 0.517, 0.3405, 0.9324, 0.3405, 0.8859, 0.3871, 0.8859, 0.3871, 0.9324, 0.9081, 0.9324, 0.9081, 0.8859, 0.9234, 0.8859, 0.9234, 0.9324, 0.8381, 0.8318, 0.8381, 0.879, 0.7915, 0.879, 0.7915, 0.8318, 0.7028, 0.883, 0.7028, 0.9302, 0.6562, 0.9302, 0.6562, 0.883, 0.2302, 0.8192, 0.2302, 0.8664, 0.1836, 0.8664, 0.1836, 0.8192, 0.931, 0.3578, 0.931, 0.4049, 0.8844, 0.4049, 0.8844, 0.3578, 0.5923, 0.9426, 0.5735, 0.9426, 0.5735, 0.8859, 0.5923, 0.8859, 0.4555, 0.9426, 0.4367, 0.9426, 0.4367, 0.8859, 0.4555, 0.8859, 0.5239, 0.9426, 0.5051, 0.9426, 0.5051, 0.8859, 0.5239, 0.8859, 0.9401, 0.517, 0.9213, 0.517, 0.9213, 0.4603, 0.9401, 0.4603, 0.7966, 0.7305, 0.7966, 0.7771, 0.7915, 0.7822, 0.7915, 0.7254, 0.82, 0.4654, 0.82, 0.5119, 0.8149, 0.517, 0.8149, 0.4603, 0.8666, 0.5119, 0.8666, 0.4654, 0.8717, 0.4603, 0.8717, 0.517, 0.8432, 0.7771, 0.8432, 0.7305, 0.8483, 0.7254, 0.8483, 0.7822, 0.07139, 0.8859, 0.07139, 0.9324, 0.0248, 0.9324, 0.0248, 0.8859, 0.1836, 0.9626, 0.1836, 0.916, 0.1988, 0.916, 0.1988, 0.9626, 0.7915, 0.9752, 0.7915, 0.9286, 0.8068, 0.9286, 0.8068, 0.9752, 0.2484, 0.9626, 0.2484, 0.916, 0.2637, 0.916, 0.2637, 0.9626])
me_cube_001.materials.append(mat_house)
me_cube_001.materials.append(mat_wood)
me_cube_001.update()

# ---- objects
ob_plane = bpy.data.objects.new('Plane', me_plane)
ob_house = bpy.data.objects.new('House', me_cube_001)

# ---- transforms, parenting, visibility, modifiers, constraints
ob_plane.location = (86.38, -15.82, 0.0)
ob_plane.scale = (3.777, 3.777, 3.777)
_m = ob_plane.modifiers.new('Subdivision', 'SUBSURF')
ob_house.location = (0.0, 0.0, 0.0)
_m = ob_house.modifiers.new('Auto Smooth', 'NODES')
_m.node_group = ng_auto_smooth
_gi = [s.identifier for s in ng_auto_smooth.interface.items_tree if s.item_type == 'SOCKET' and s.in_out == 'INPUT']
_m[_gi[1]] = 1.433  # Angle

# ---- collection membership
col_collection.objects.link(ob_plane)
col_collection.objects.link(ob_house)

# ---- scene / render settings (as saved in the file)
scene.frame_start = 1; scene.frame_end = 250; scene.frame_set(1)
scene.render.engine = 'BLENDER_EEVEE_NEXT'
scene.cycles.sampling_pattern = 'TABULATED_SOBOL'
scene.view_settings.view_transform = 'Filmic'
bpy.context.view_layer.update()

# ---- added for rendering (the .blend has no active camera and no usable light): camera, sun
cam_auto = bpy.data.cameras.new('AutoCamera')
cam_auto.lens = 50.0
cam_auto.sensor_width = 36.0
cam_auto.clip_end = 7005.51
ob_auto_camera = bpy.data.objects.new('AutoCamera', cam_auto)
scene.collection.objects.link(ob_auto_camera)
ob_auto_camera.location = (485.554, -494.826, 328.247)
ob_auto_camera.rotation_euler = (1.09748, -7.21219e-08, 0.694738)
scene.camera = ob_auto_camera
light_auto_sun = bpy.data.lights.new('AutoSun', 'SUN')
light_auto_sun.energy = 3.0
light_auto_sun.angle = 0.0523599
ob_auto_sun = bpy.data.objects.new('AutoSun', light_auto_sun)
scene.collection.objects.link(ob_auto_sun)
ob_auto_sun.rotation_euler = (0.872665, 0.174533, 0.523599)
bpy.context.view_layer.update()
